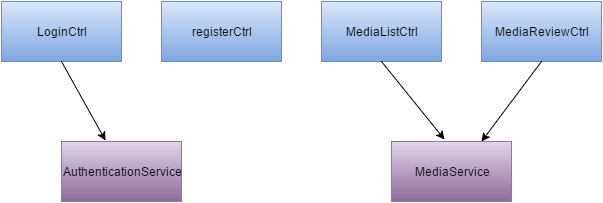

The diagram above was exported from draw.io. Its source (the exported page's mxGraphModel, read from the mxfile embedded in the PNG):
<mxGraphModel dx="880" dy="424" grid="1" gridSize="10" guides="1" tooltips="1" connect="1" arrows="1" fold="1" page="1" pageScale="1" pageWidth="826" pageHeight="1169" background="#ffffff" math="0">
  <root>
    <mxCell id="0" />
    <mxCell id="1" parent="0" />
    <mxCell id="2" value="LoginCtrl" style="whiteSpace=wrap;html=1;plain-blue" vertex="1" parent="1">
      <mxGeometry x="120" y="80" width="120" height="60" as="geometry" />
    </mxCell>
    <mxCell id="3" value="registerCtrl" style="whiteSpace=wrap;html=1;plain-blue" vertex="1" parent="1">
      <mxGeometry x="280" y="80" width="120" height="60" as="geometry" />
    </mxCell>
    <mxCell id="4" value="MediaListCtrl" style="whiteSpace=wrap;html=1;plain-blue" vertex="1" parent="1">
      <mxGeometry x="440" y="80" width="120" height="60" as="geometry" />
    </mxCell>
    <mxCell id="5" value="MediaReviewCtrl" style="whiteSpace=wrap;html=1;plain-blue" vertex="1" parent="1">
      <mxGeometry x="600" y="80" width="120" height="60" as="geometry" />
    </mxCell>
    <mxCell id="6" value="AuthenticationService" style="whiteSpace=wrap;html=1;plain-purple" vertex="1" parent="1">
      <mxGeometry x="180" y="220" width="120" height="60" as="geometry" />
    </mxCell>
    <mxCell id="7" value="MediaService" style="whiteSpace=wrap;html=1;plain-purple" vertex="1" parent="1">
      <mxGeometry x="510" y="220" width="120" height="60" as="geometry" />
    </mxCell>
    <mxCell id="8" value="" style="endArrow=classic;html=1;exitX=0.5;exitY=1;entryX=0.442;entryY=-0.033;entryPerimeter=0;" edge="1" parent="1" source="4" target="7">
      <mxGeometry width="50" height="50" relative="1" as="geometry">
        <mxPoint x="430" y="220" as="sourcePoint" />
        <mxPoint x="480" y="170" as="targetPoint" />
      </mxGeometry>
    </mxCell>
    <mxCell id="9" value="" style="endArrow=classic;html=1;exitX=0.5;exitY=1;entryX=0.75;entryY=0;" edge="1" parent="1" source="5" target="7">
      <mxGeometry x="650" y="150" width="50" height="50" as="geometry">
        <mxPoint x="650" y="150" as="sourcePoint" />
        <mxPoint x="713" y="228" as="targetPoint" />
      </mxGeometry>
    </mxCell>
    <mxCell id="10" value="" style="endArrow=classic;html=1;entryX=0.367;entryY=-0.017;entryPerimeter=0;exitX=0.5;exitY=1;" edge="1" parent="1" source="2" target="6">
      <mxGeometry width="50" height="50" relative="1" as="geometry">
        <mxPoint x="180" y="320" as="sourcePoint" />
        <mxPoint x="60" y="10" as="targetPoint" />
      </mxGeometry>
    </mxCell>
  </root>
</mxGraphModel>